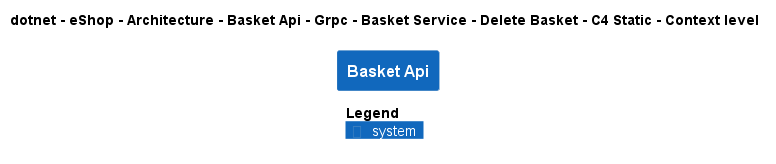

The diagram above was rendered by PlantUML. Its source (embedded in the PNG):
@startuml
!pragma layout smetana
!include ..\..\..\..\..\..\..\..\..\..\..\.c4s\C4_Context.puml

AddElementTag("c4interflow:lifecycle:new", $bgColor=green, $fontColor=#ffffff, $borderColor=green, $shadowing="False")
AddElementTag("c4interflow:lifecycle:changed", $bgColor=orange, $fontColor=#ffffff, $borderColor=orange, $shadowing="False")
AddElementTag("c4interflow:lifecycle:removed", $bgColor=red, $fontColor=#ffffff, $borderColor=red, $shadowing="False")

AddRelTag("c4interflow:lifecycle:new", $textColor=green, $lineColor=green)
AddRelTag("c4interflow:lifecycle:changed", $textColor=orange, $lineColor=orange)
AddRelTag("c4interflow:lifecycle:removed", $textColor=red, $lineColor=red)

SHOW_PERSON_PORTRAIT()
LAYOUT_TOP_DOWN()

skinparam linetype polyline

title dotnet - eShop - Architecture - Basket Api - Grpc - Basket Service - Delete Basket - C4 Static - Context level

System(dotnet.eShop.Architecture.SoftwareSystems.BasketApi, "Basket Api", "")



SHOW_LEGEND()
@enduml